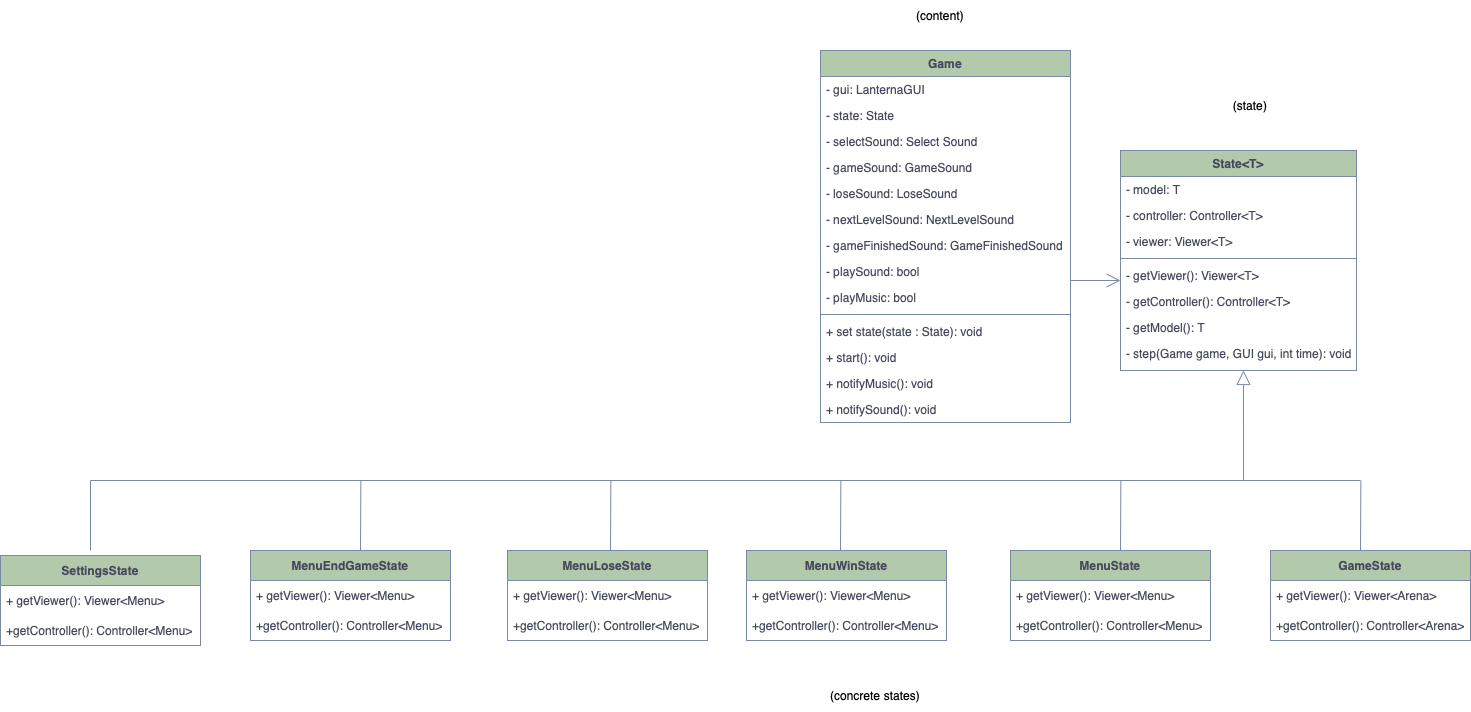

The diagram above was exported from draw.io. Its source (the exported page's mxGraphModel, read from the mxfile embedded in the PNG):
<mxGraphModel dx="1707" dy="807" grid="1" gridSize="10" guides="1" tooltips="1" connect="1" arrows="1" fold="1" page="1" pageScale="1" pageWidth="827" pageHeight="1169" math="0" shadow="0">
  <root>
    <mxCell id="0" />
    <mxCell id="1" parent="0" />
    <mxCell id="i1Sh0diwNZ8Vntu3gKwI-2" value="Game" style="swimlane;fontStyle=1;align=center;verticalAlign=top;childLayout=stackLayout;horizontal=1;startSize=26;horizontalStack=0;resizeParent=1;resizeParentMax=0;resizeLast=0;collapsible=1;marginBottom=0;fillColor=#B2C9AB;strokeColor=#788AA3;fontColor=#46495D;rounded=0;" parent="1" vertex="1">
      <mxGeometry x="730" y="730" width="250" height="372" as="geometry">
        <mxRectangle x="40" y="180" width="70" height="30" as="alternateBounds" />
      </mxGeometry>
    </mxCell>
    <mxCell id="i1Sh0diwNZ8Vntu3gKwI-3" value="- gui: LanternaGUI&#10;" style="text;strokeColor=none;fillColor=none;align=left;verticalAlign=top;spacingLeft=4;spacingRight=4;overflow=hidden;rotatable=0;points=[[0,0.5],[1,0.5]];portConstraint=eastwest;fontColor=#46495D;rounded=0;" parent="i1Sh0diwNZ8Vntu3gKwI-2" vertex="1">
      <mxGeometry y="26" width="250" height="26" as="geometry" />
    </mxCell>
    <mxCell id="fFhpAHs_A-U9g22qr04h-87" value="- state: State&#10;" style="text;strokeColor=none;fillColor=none;align=left;verticalAlign=top;spacingLeft=4;spacingRight=4;overflow=hidden;rotatable=0;points=[[0,0.5],[1,0.5]];portConstraint=eastwest;fontColor=#46495D;rounded=0;" parent="i1Sh0diwNZ8Vntu3gKwI-2" vertex="1">
      <mxGeometry y="52" width="250" height="26" as="geometry" />
    </mxCell>
    <mxCell id="fFhpAHs_A-U9g22qr04h-86" value="- selectSound: Select Sound&#10;" style="text;strokeColor=none;fillColor=none;align=left;verticalAlign=top;spacingLeft=4;spacingRight=4;overflow=hidden;rotatable=0;points=[[0,0.5],[1,0.5]];portConstraint=eastwest;fontColor=#46495D;rounded=0;" parent="i1Sh0diwNZ8Vntu3gKwI-2" vertex="1">
      <mxGeometry y="78" width="250" height="26" as="geometry" />
    </mxCell>
    <mxCell id="fFhpAHs_A-U9g22qr04h-94" value="- gameSound: GameSound&#10;" style="text;strokeColor=none;fillColor=none;align=left;verticalAlign=top;spacingLeft=4;spacingRight=4;overflow=hidden;rotatable=0;points=[[0,0.5],[1,0.5]];portConstraint=eastwest;fontColor=#46495D;rounded=0;" parent="i1Sh0diwNZ8Vntu3gKwI-2" vertex="1">
      <mxGeometry y="104" width="250" height="26" as="geometry" />
    </mxCell>
    <mxCell id="fFhpAHs_A-U9g22qr04h-88" value="- loseSound: LoseSound&#10;" style="text;strokeColor=none;fillColor=none;align=left;verticalAlign=top;spacingLeft=4;spacingRight=4;overflow=hidden;rotatable=0;points=[[0,0.5],[1,0.5]];portConstraint=eastwest;fontColor=#46495D;rounded=0;" parent="i1Sh0diwNZ8Vntu3gKwI-2" vertex="1">
      <mxGeometry y="130" width="250" height="26" as="geometry" />
    </mxCell>
    <mxCell id="fFhpAHs_A-U9g22qr04h-89" value="- nextLevelSound: NextLevelSound&#10;" style="text;strokeColor=none;fillColor=none;align=left;verticalAlign=top;spacingLeft=4;spacingRight=4;overflow=hidden;rotatable=0;points=[[0,0.5],[1,0.5]];portConstraint=eastwest;fontColor=#46495D;rounded=0;" parent="i1Sh0diwNZ8Vntu3gKwI-2" vertex="1">
      <mxGeometry y="156" width="250" height="26" as="geometry" />
    </mxCell>
    <mxCell id="fFhpAHs_A-U9g22qr04h-90" value="- gameFinishedSound: GameFinishedSound&#10;" style="text;strokeColor=none;fillColor=none;align=left;verticalAlign=top;spacingLeft=4;spacingRight=4;overflow=hidden;rotatable=0;points=[[0,0.5],[1,0.5]];portConstraint=eastwest;fontColor=#46495D;rounded=0;" parent="i1Sh0diwNZ8Vntu3gKwI-2" vertex="1">
      <mxGeometry y="182" width="250" height="26" as="geometry" />
    </mxCell>
    <mxCell id="fFhpAHs_A-U9g22qr04h-96" value="- playSound: bool&#10;" style="text;strokeColor=none;fillColor=none;align=left;verticalAlign=top;spacingLeft=4;spacingRight=4;overflow=hidden;rotatable=0;points=[[0,0.5],[1,0.5]];portConstraint=eastwest;fontColor=#46495D;rounded=0;" parent="i1Sh0diwNZ8Vntu3gKwI-2" vertex="1">
      <mxGeometry y="208" width="250" height="26" as="geometry" />
    </mxCell>
    <mxCell id="i1Sh0diwNZ8Vntu3gKwI-4" value="- playMusic: bool&#10;" style="text;strokeColor=none;fillColor=none;align=left;verticalAlign=top;spacingLeft=4;spacingRight=4;overflow=hidden;rotatable=0;points=[[0,0.5],[1,0.5]];portConstraint=eastwest;fontColor=#46495D;rounded=0;" parent="i1Sh0diwNZ8Vntu3gKwI-2" vertex="1">
      <mxGeometry y="234" width="250" height="26" as="geometry" />
    </mxCell>
    <mxCell id="i1Sh0diwNZ8Vntu3gKwI-5" value="" style="line;strokeWidth=1;fillColor=none;align=left;verticalAlign=middle;spacingTop=-1;spacingLeft=3;spacingRight=3;rotatable=0;labelPosition=right;points=[];portConstraint=eastwest;strokeColor=#788AA3;fontColor=#46495D;rounded=0;" parent="i1Sh0diwNZ8Vntu3gKwI-2" vertex="1">
      <mxGeometry y="260" width="250" height="8" as="geometry" />
    </mxCell>
    <mxCell id="i1Sh0diwNZ8Vntu3gKwI-6" value="+ set state(state : State): void" style="text;strokeColor=none;fillColor=none;align=left;verticalAlign=top;spacingLeft=4;spacingRight=4;overflow=hidden;rotatable=0;points=[[0,0.5],[1,0.5]];portConstraint=eastwest;fontColor=#46495D;rounded=0;" parent="i1Sh0diwNZ8Vntu3gKwI-2" vertex="1">
      <mxGeometry y="268" width="250" height="26" as="geometry" />
    </mxCell>
    <mxCell id="fFhpAHs_A-U9g22qr04h-80" value="+ start(): void" style="text;strokeColor=none;fillColor=none;align=left;verticalAlign=top;spacingLeft=4;spacingRight=4;overflow=hidden;rotatable=0;points=[[0,0.5],[1,0.5]];portConstraint=eastwest;fontColor=#46495D;rounded=0;" parent="i1Sh0diwNZ8Vntu3gKwI-2" vertex="1">
      <mxGeometry y="294" width="250" height="26" as="geometry" />
    </mxCell>
    <mxCell id="fFhpAHs_A-U9g22qr04h-81" value="+ notifyMusic(): void" style="text;strokeColor=none;fillColor=none;align=left;verticalAlign=top;spacingLeft=4;spacingRight=4;overflow=hidden;rotatable=0;points=[[0,0.5],[1,0.5]];portConstraint=eastwest;fontColor=#46495D;rounded=0;" parent="i1Sh0diwNZ8Vntu3gKwI-2" vertex="1">
      <mxGeometry y="320" width="250" height="26" as="geometry" />
    </mxCell>
    <mxCell id="i1Sh0diwNZ8Vntu3gKwI-7" value="+ notifySound(): void" style="text;strokeColor=none;fillColor=none;align=left;verticalAlign=top;spacingLeft=4;spacingRight=4;overflow=hidden;rotatable=0;points=[[0,0.5],[1,0.5]];portConstraint=eastwest;fontColor=#46495D;rounded=0;" parent="i1Sh0diwNZ8Vntu3gKwI-2" vertex="1">
      <mxGeometry y="346" width="250" height="26" as="geometry" />
    </mxCell>
    <mxCell id="i1Sh0diwNZ8Vntu3gKwI-8" value="" style="endArrow=open;endFill=1;endSize=12;html=1;rounded=0;strokeColor=#788AA3;fontColor=#46495D;" parent="1" edge="1">
      <mxGeometry width="160" relative="1" as="geometry">
        <mxPoint x="980" y="960" as="sourcePoint" />
        <mxPoint x="1030" y="960" as="targetPoint" />
      </mxGeometry>
    </mxCell>
    <mxCell id="i1Sh0diwNZ8Vntu3gKwI-9" value="State&lt;T&gt;" style="swimlane;fontStyle=1;align=center;verticalAlign=top;childLayout=stackLayout;horizontal=1;startSize=26;horizontalStack=0;resizeParent=1;resizeParentMax=0;resizeLast=0;collapsible=1;marginBottom=0;fillColor=#B2C9AB;strokeColor=#788AA3;fontColor=#46495D;rounded=0;" parent="1" vertex="1">
      <mxGeometry x="1030" y="830" width="236" height="220" as="geometry">
        <mxRectangle x="40" y="180" width="70" height="30" as="alternateBounds" />
      </mxGeometry>
    </mxCell>
    <mxCell id="i1Sh0diwNZ8Vntu3gKwI-10" value="- model: T&#10;" style="text;strokeColor=none;fillColor=none;align=left;verticalAlign=top;spacingLeft=4;spacingRight=4;overflow=hidden;rotatable=0;points=[[0,0.5],[1,0.5]];portConstraint=eastwest;fontColor=#46495D;rounded=0;" parent="i1Sh0diwNZ8Vntu3gKwI-9" vertex="1">
      <mxGeometry y="26" width="236" height="26" as="geometry" />
    </mxCell>
    <mxCell id="i1Sh0diwNZ8Vntu3gKwI-11" value="- controller: Controller&lt;T&gt;&#10;" style="text;strokeColor=none;fillColor=none;align=left;verticalAlign=top;spacingLeft=4;spacingRight=4;overflow=hidden;rotatable=0;points=[[0,0.5],[1,0.5]];portConstraint=eastwest;fontColor=#46495D;rounded=0;" parent="i1Sh0diwNZ8Vntu3gKwI-9" vertex="1">
      <mxGeometry y="52" width="236" height="26" as="geometry" />
    </mxCell>
    <mxCell id="i1Sh0diwNZ8Vntu3gKwI-12" value="- viewer: Viewer&lt;T&gt;&#10;" style="text;strokeColor=none;fillColor=none;align=left;verticalAlign=top;spacingLeft=4;spacingRight=4;overflow=hidden;rotatable=0;points=[[0,0.5],[1,0.5]];portConstraint=eastwest;fontColor=#46495D;rounded=0;" parent="i1Sh0diwNZ8Vntu3gKwI-9" vertex="1">
      <mxGeometry y="78" width="236" height="26" as="geometry" />
    </mxCell>
    <mxCell id="i1Sh0diwNZ8Vntu3gKwI-13" value="" style="line;strokeWidth=1;fillColor=none;align=left;verticalAlign=middle;spacingTop=-1;spacingLeft=3;spacingRight=3;rotatable=0;labelPosition=right;points=[];portConstraint=eastwest;strokeColor=#788AA3;fontColor=#46495D;rounded=0;" parent="i1Sh0diwNZ8Vntu3gKwI-9" vertex="1">
      <mxGeometry y="104" width="236" height="8" as="geometry" />
    </mxCell>
    <mxCell id="i1Sh0diwNZ8Vntu3gKwI-14" value="- getViewer(): Viewer&lt;T&gt;" style="text;strokeColor=none;fillColor=none;align=left;verticalAlign=top;spacingLeft=4;spacingRight=4;overflow=hidden;rotatable=0;points=[[0,0.5],[1,0.5]];portConstraint=eastwest;fontColor=#46495D;rounded=0;" parent="i1Sh0diwNZ8Vntu3gKwI-9" vertex="1">
      <mxGeometry y="112" width="236" height="26" as="geometry" />
    </mxCell>
    <mxCell id="i1Sh0diwNZ8Vntu3gKwI-15" value="- getController(): Controller&lt;T&gt;" style="text;strokeColor=none;fillColor=none;align=left;verticalAlign=top;spacingLeft=4;spacingRight=4;overflow=hidden;rotatable=0;points=[[0,0.5],[1,0.5]];portConstraint=eastwest;fontColor=#46495D;rounded=0;" parent="i1Sh0diwNZ8Vntu3gKwI-9" vertex="1">
      <mxGeometry y="138" width="236" height="26" as="geometry" />
    </mxCell>
    <mxCell id="i1Sh0diwNZ8Vntu3gKwI-16" value="- getModel(): T" style="text;strokeColor=none;fillColor=none;align=left;verticalAlign=top;spacingLeft=4;spacingRight=4;overflow=hidden;rotatable=0;points=[[0,0.5],[1,0.5]];portConstraint=eastwest;fontColor=#46495D;rounded=0;" parent="i1Sh0diwNZ8Vntu3gKwI-9" vertex="1">
      <mxGeometry y="164" width="236" height="26" as="geometry" />
    </mxCell>
    <mxCell id="i1Sh0diwNZ8Vntu3gKwI-17" value="- step(Game game, GUI gui, int time): void" style="text;strokeColor=none;fillColor=none;align=left;verticalAlign=top;spacingLeft=4;spacingRight=4;overflow=hidden;rotatable=0;points=[[0,0.5],[1,0.5]];portConstraint=eastwest;fontColor=#46495D;rounded=0;" parent="i1Sh0diwNZ8Vntu3gKwI-9" vertex="1">
      <mxGeometry y="190" width="236" height="30" as="geometry" />
    </mxCell>
    <mxCell id="i1Sh0diwNZ8Vntu3gKwI-18" value="" style="endArrow=none;html=1;rounded=0;strokeColor=#788AA3;fontColor=#46495D;" parent="1" edge="1">
      <mxGeometry width="50" height="50" relative="1" as="geometry">
        <mxPoint x="1153" y="1160" as="sourcePoint" />
        <mxPoint x="1153" y="1065" as="targetPoint" />
      </mxGeometry>
    </mxCell>
    <mxCell id="i1Sh0diwNZ8Vntu3gKwI-19" value="" style="endArrow=none;html=1;rounded=0;strokeColor=#788AA3;fontColor=#46495D;" parent="1" edge="1">
      <mxGeometry width="50" height="50" relative="1" as="geometry">
        <mxPoint y="1160" as="sourcePoint" />
        <mxPoint x="1270" y="1160" as="targetPoint" />
        <Array as="points" />
      </mxGeometry>
    </mxCell>
    <mxCell id="i1Sh0diwNZ8Vntu3gKwI-20" value="&lt;span style=&quot;font-weight: 700;&quot;&gt;GameState&lt;/span&gt;" style="swimlane;fontStyle=0;childLayout=stackLayout;horizontal=1;startSize=30;horizontalStack=0;resizeParent=1;resizeParentMax=0;resizeLast=0;collapsible=1;marginBottom=0;whiteSpace=wrap;html=1;fillColor=#B2C9AB;strokeColor=#788AA3;fontColor=#46495D;rounded=0;" parent="1" vertex="1">
      <mxGeometry x="1180" y="1230" width="200" height="90" as="geometry" />
    </mxCell>
    <mxCell id="i1Sh0diwNZ8Vntu3gKwI-21" value="+ getViewer(): Viewer&amp;lt;Arena&amp;gt;" style="text;strokeColor=none;fillColor=none;align=left;verticalAlign=middle;spacingLeft=4;spacingRight=4;overflow=hidden;points=[[0,0.5],[1,0.5]];portConstraint=eastwest;rotatable=0;whiteSpace=wrap;html=1;fontColor=#46495D;rounded=0;" parent="i1Sh0diwNZ8Vntu3gKwI-20" vertex="1">
      <mxGeometry y="30" width="200" height="30" as="geometry" />
    </mxCell>
    <mxCell id="i1Sh0diwNZ8Vntu3gKwI-22" value="+getController(): Controller&amp;lt;Arena&amp;gt;" style="text;strokeColor=none;fillColor=none;align=left;verticalAlign=middle;spacingLeft=4;spacingRight=4;overflow=hidden;points=[[0,0.5],[1,0.5]];portConstraint=eastwest;rotatable=0;whiteSpace=wrap;html=1;fontColor=#46495D;rounded=0;" parent="i1Sh0diwNZ8Vntu3gKwI-20" vertex="1">
      <mxGeometry y="60" width="200" height="30" as="geometry" />
    </mxCell>
    <mxCell id="i1Sh0diwNZ8Vntu3gKwI-23" value="&lt;b&gt;MenuState&lt;/b&gt;" style="swimlane;fontStyle=0;childLayout=stackLayout;horizontal=1;startSize=30;horizontalStack=0;resizeParent=1;resizeParentMax=0;resizeLast=0;collapsible=1;marginBottom=0;whiteSpace=wrap;html=1;fillColor=#B2C9AB;strokeColor=#788AA3;fontColor=#46495D;rounded=0;" parent="1" vertex="1">
      <mxGeometry x="920" y="1230" width="200" height="90" as="geometry" />
    </mxCell>
    <mxCell id="i1Sh0diwNZ8Vntu3gKwI-24" value="+ getViewer(): Viewer&amp;lt;Menu&amp;gt;" style="text;strokeColor=none;fillColor=none;align=left;verticalAlign=middle;spacingLeft=4;spacingRight=4;overflow=hidden;points=[[0,0.5],[1,0.5]];portConstraint=eastwest;rotatable=0;whiteSpace=wrap;html=1;fontColor=#46495D;rounded=0;" parent="i1Sh0diwNZ8Vntu3gKwI-23" vertex="1">
      <mxGeometry y="30" width="200" height="30" as="geometry" />
    </mxCell>
    <mxCell id="i1Sh0diwNZ8Vntu3gKwI-25" value="+getController(): Controller&amp;lt;Menu&amp;gt;" style="text;strokeColor=none;fillColor=none;align=left;verticalAlign=middle;spacingLeft=4;spacingRight=4;overflow=hidden;points=[[0,0.5],[1,0.5]];portConstraint=eastwest;rotatable=0;whiteSpace=wrap;html=1;fontColor=#46495D;rounded=0;" parent="i1Sh0diwNZ8Vntu3gKwI-23" vertex="1">
      <mxGeometry y="60" width="200" height="30" as="geometry" />
    </mxCell>
    <mxCell id="i1Sh0diwNZ8Vntu3gKwI-35" value="" style="endArrow=block;dashed=1;endFill=0;endSize=12;html=1;rounded=0;strokeColor=#788AA3;fontColor=#46495D;entryX=0.521;entryY=1;entryDx=0;entryDy=0;entryPerimeter=0;" parent="1" target="i1Sh0diwNZ8Vntu3gKwI-17" edge="1">
      <mxGeometry width="160" relative="1" as="geometry">
        <mxPoint x="1153" y="1107" as="sourcePoint" />
        <mxPoint x="1153" y="1047" as="targetPoint" />
      </mxGeometry>
    </mxCell>
    <mxCell id="i1Sh0diwNZ8Vntu3gKwI-51" value="" style="endArrow=none;html=1;rounded=0;exitX=0.5;exitY=0;exitDx=0;exitDy=0;strokeColor=#788AA3;fontColor=#46495D;" parent="1" edge="1">
      <mxGeometry width="50" height="50" relative="1" as="geometry">
        <mxPoint x="1270" y="1230" as="sourcePoint" />
        <mxPoint x="1270.3799999999999" y="1160" as="targetPoint" />
      </mxGeometry>
    </mxCell>
    <mxCell id="i1Sh0diwNZ8Vntu3gKwI-52" value="" style="endArrow=none;html=1;rounded=0;exitX=0.5;exitY=0;exitDx=0;exitDy=0;strokeColor=#788AA3;fontColor=#46495D;" parent="1" edge="1">
      <mxGeometry width="50" height="50" relative="1" as="geometry">
        <mxPoint x="1030" y="1230" as="sourcePoint" />
        <mxPoint x="1030.3799999999999" y="1160" as="targetPoint" />
      </mxGeometry>
    </mxCell>
    <mxCell id="i1Sh0diwNZ8Vntu3gKwI-215" value="" style="endArrow=none;html=1;rounded=0;exitX=0.5;exitY=0;exitDx=0;exitDy=0;strokeColor=#788AA3;fontColor=#46495D;" parent="1" edge="1">
      <mxGeometry width="50" height="50" relative="1" as="geometry">
        <mxPoint x="750" y="1230" as="sourcePoint" />
        <mxPoint x="750.3800000000001" y="1160" as="targetPoint" />
      </mxGeometry>
    </mxCell>
    <mxCell id="i1Sh0diwNZ8Vntu3gKwI-216" value="" style="endArrow=none;html=1;rounded=0;exitX=0.5;exitY=0;exitDx=0;exitDy=0;strokeColor=#788AA3;fontColor=#46495D;" parent="1" edge="1">
      <mxGeometry width="50" height="50" relative="1" as="geometry">
        <mxPoint x="520" y="1230" as="sourcePoint" />
        <mxPoint x="520.3800000000001" y="1160" as="targetPoint" />
      </mxGeometry>
    </mxCell>
    <mxCell id="i1Sh0diwNZ8Vntu3gKwI-217" value="&lt;b&gt;MenuWinState&lt;/b&gt;" style="swimlane;fontStyle=0;childLayout=stackLayout;horizontal=1;startSize=30;horizontalStack=0;resizeParent=1;resizeParentMax=0;resizeLast=0;collapsible=1;marginBottom=0;whiteSpace=wrap;html=1;fillColor=#B2C9AB;strokeColor=#788AA3;fontColor=#46495D;rounded=0;" parent="1" vertex="1">
      <mxGeometry x="656" y="1230" width="200" height="90" as="geometry" />
    </mxCell>
    <mxCell id="i1Sh0diwNZ8Vntu3gKwI-218" value="+ getViewer(): Viewer&amp;lt;Menu&amp;gt;" style="text;strokeColor=none;fillColor=none;align=left;verticalAlign=middle;spacingLeft=4;spacingRight=4;overflow=hidden;points=[[0,0.5],[1,0.5]];portConstraint=eastwest;rotatable=0;whiteSpace=wrap;html=1;fontColor=#46495D;rounded=0;" parent="i1Sh0diwNZ8Vntu3gKwI-217" vertex="1">
      <mxGeometry y="30" width="200" height="30" as="geometry" />
    </mxCell>
    <mxCell id="i1Sh0diwNZ8Vntu3gKwI-219" value="+getController(): Controller&amp;lt;Menu&amp;gt;" style="text;strokeColor=none;fillColor=none;align=left;verticalAlign=middle;spacingLeft=4;spacingRight=4;overflow=hidden;points=[[0,0.5],[1,0.5]];portConstraint=eastwest;rotatable=0;whiteSpace=wrap;html=1;fontColor=#46495D;rounded=0;" parent="i1Sh0diwNZ8Vntu3gKwI-217" vertex="1">
      <mxGeometry y="60" width="200" height="30" as="geometry" />
    </mxCell>
    <mxCell id="i1Sh0diwNZ8Vntu3gKwI-232" value="&lt;b&gt;MenuLoseState&lt;/b&gt;" style="swimlane;fontStyle=0;childLayout=stackLayout;horizontal=1;startSize=30;horizontalStack=0;resizeParent=1;resizeParentMax=0;resizeLast=0;collapsible=1;marginBottom=0;whiteSpace=wrap;html=1;fillColor=#B2C9AB;strokeColor=#788AA3;fontColor=#46495D;rounded=0;" parent="1" vertex="1">
      <mxGeometry x="417" y="1230" width="200" height="90" as="geometry" />
    </mxCell>
    <mxCell id="i1Sh0diwNZ8Vntu3gKwI-233" value="+ getViewer(): Viewer&amp;lt;Menu&amp;gt;" style="text;strokeColor=none;fillColor=none;align=left;verticalAlign=middle;spacingLeft=4;spacingRight=4;overflow=hidden;points=[[0,0.5],[1,0.5]];portConstraint=eastwest;rotatable=0;whiteSpace=wrap;html=1;fontColor=#46495D;rounded=0;" parent="i1Sh0diwNZ8Vntu3gKwI-232" vertex="1">
      <mxGeometry y="30" width="200" height="30" as="geometry" />
    </mxCell>
    <mxCell id="i1Sh0diwNZ8Vntu3gKwI-234" value="+getController(): Controller&amp;lt;Menu&amp;gt;" style="text;strokeColor=none;fillColor=none;align=left;verticalAlign=middle;spacingLeft=4;spacingRight=4;overflow=hidden;points=[[0,0.5],[1,0.5]];portConstraint=eastwest;rotatable=0;whiteSpace=wrap;html=1;fontColor=#46495D;rounded=0;" parent="i1Sh0diwNZ8Vntu3gKwI-232" vertex="1">
      <mxGeometry y="60" width="200" height="30" as="geometry" />
    </mxCell>
    <mxCell id="i1Sh0diwNZ8Vntu3gKwI-250" value="&lt;b&gt;MenuEndGameState&lt;/b&gt;" style="swimlane;fontStyle=0;childLayout=stackLayout;horizontal=1;startSize=30;horizontalStack=0;resizeParent=1;resizeParentMax=0;resizeLast=0;collapsible=1;marginBottom=0;whiteSpace=wrap;html=1;fillColor=#B2C9AB;strokeColor=#788AA3;fontColor=#46495D;rounded=0;" parent="1" vertex="1">
      <mxGeometry x="160" y="1230" width="200" height="90" as="geometry" />
    </mxCell>
    <mxCell id="i1Sh0diwNZ8Vntu3gKwI-251" value="+ getViewer(): Viewer&amp;lt;Menu&amp;gt;" style="text;strokeColor=none;fillColor=none;align=left;verticalAlign=middle;spacingLeft=4;spacingRight=4;overflow=hidden;points=[[0,0.5],[1,0.5]];portConstraint=eastwest;rotatable=0;whiteSpace=wrap;html=1;fontColor=#46495D;rounded=0;" parent="i1Sh0diwNZ8Vntu3gKwI-250" vertex="1">
      <mxGeometry y="30" width="200" height="30" as="geometry" />
    </mxCell>
    <mxCell id="i1Sh0diwNZ8Vntu3gKwI-252" value="+getController(): Controller&amp;lt;Menu&amp;gt;" style="text;strokeColor=none;fillColor=none;align=left;verticalAlign=middle;spacingLeft=4;spacingRight=4;overflow=hidden;points=[[0,0.5],[1,0.5]];portConstraint=eastwest;rotatable=0;whiteSpace=wrap;html=1;fontColor=#46495D;rounded=0;" parent="i1Sh0diwNZ8Vntu3gKwI-250" vertex="1">
      <mxGeometry y="60" width="200" height="30" as="geometry" />
    </mxCell>
    <mxCell id="i1Sh0diwNZ8Vntu3gKwI-253" value="" style="endArrow=none;html=1;rounded=0;exitX=0.5;exitY=0;exitDx=0;exitDy=0;strokeColor=#788AA3;fontColor=#46495D;" parent="1" edge="1">
      <mxGeometry width="50" height="50" relative="1" as="geometry">
        <mxPoint x="270" y="1230" as="sourcePoint" />
        <mxPoint x="270.3800000000001" y="1160" as="targetPoint" />
      </mxGeometry>
    </mxCell>
    <mxCell id="fFhpAHs_A-U9g22qr04h-98" value="&lt;b&gt;SettingsState&lt;/b&gt;" style="swimlane;fontStyle=0;childLayout=stackLayout;horizontal=1;startSize=30;horizontalStack=0;resizeParent=1;resizeParentMax=0;resizeLast=0;collapsible=1;marginBottom=0;whiteSpace=wrap;html=1;fillColor=#B2C9AB;strokeColor=#788AA3;fontColor=#46495D;rounded=0;" parent="1" vertex="1">
      <mxGeometry x="-90" y="1235" width="200" height="90" as="geometry" />
    </mxCell>
    <mxCell id="fFhpAHs_A-U9g22qr04h-99" value="+ getViewer(): Viewer&amp;lt;Menu&amp;gt;" style="text;strokeColor=none;fillColor=none;align=left;verticalAlign=middle;spacingLeft=4;spacingRight=4;overflow=hidden;points=[[0,0.5],[1,0.5]];portConstraint=eastwest;rotatable=0;whiteSpace=wrap;html=1;fontColor=#46495D;rounded=0;" parent="fFhpAHs_A-U9g22qr04h-98" vertex="1">
      <mxGeometry y="30" width="200" height="30" as="geometry" />
    </mxCell>
    <mxCell id="fFhpAHs_A-U9g22qr04h-100" value="+getController(): Controller&amp;lt;Menu&amp;gt;" style="text;strokeColor=none;fillColor=none;align=left;verticalAlign=middle;spacingLeft=4;spacingRight=4;overflow=hidden;points=[[0,0.5],[1,0.5]];portConstraint=eastwest;rotatable=0;whiteSpace=wrap;html=1;fontColor=#46495D;rounded=0;" parent="fFhpAHs_A-U9g22qr04h-98" vertex="1">
      <mxGeometry y="60" width="200" height="30" as="geometry" />
    </mxCell>
    <mxCell id="fFhpAHs_A-U9g22qr04h-101" value="" style="endArrow=none;html=1;rounded=0;strokeColor=#788AA3;fontColor=#46495D;" parent="1" edge="1">
      <mxGeometry width="50" height="50" relative="1" as="geometry">
        <mxPoint y="1230" as="sourcePoint" />
        <mxPoint y="1160" as="targetPoint" />
      </mxGeometry>
    </mxCell>
    <mxCell id="cTAhhHuU9F0dzSM9st0k-1" value="(state)" style="text;html=1;strokeColor=none;fillColor=none;align=center;verticalAlign=middle;whiteSpace=wrap;rounded=0;" vertex="1" parent="1">
      <mxGeometry x="1130" y="770" width="60" height="30" as="geometry" />
    </mxCell>
    <mxCell id="cTAhhHuU9F0dzSM9st0k-2" value="(content)" style="text;html=1;strokeColor=none;fillColor=none;align=center;verticalAlign=middle;whiteSpace=wrap;rounded=0;" vertex="1" parent="1">
      <mxGeometry x="820" y="680" width="60" height="30" as="geometry" />
    </mxCell>
    <mxCell id="cTAhhHuU9F0dzSM9st0k-3" value="(concrete states)" style="text;html=1;strokeColor=none;fillColor=none;align=center;verticalAlign=middle;whiteSpace=wrap;rounded=0;" vertex="1" parent="1">
      <mxGeometry x="700" y="1360" width="170" height="30" as="geometry" />
    </mxCell>
  </root>
</mxGraphModel>